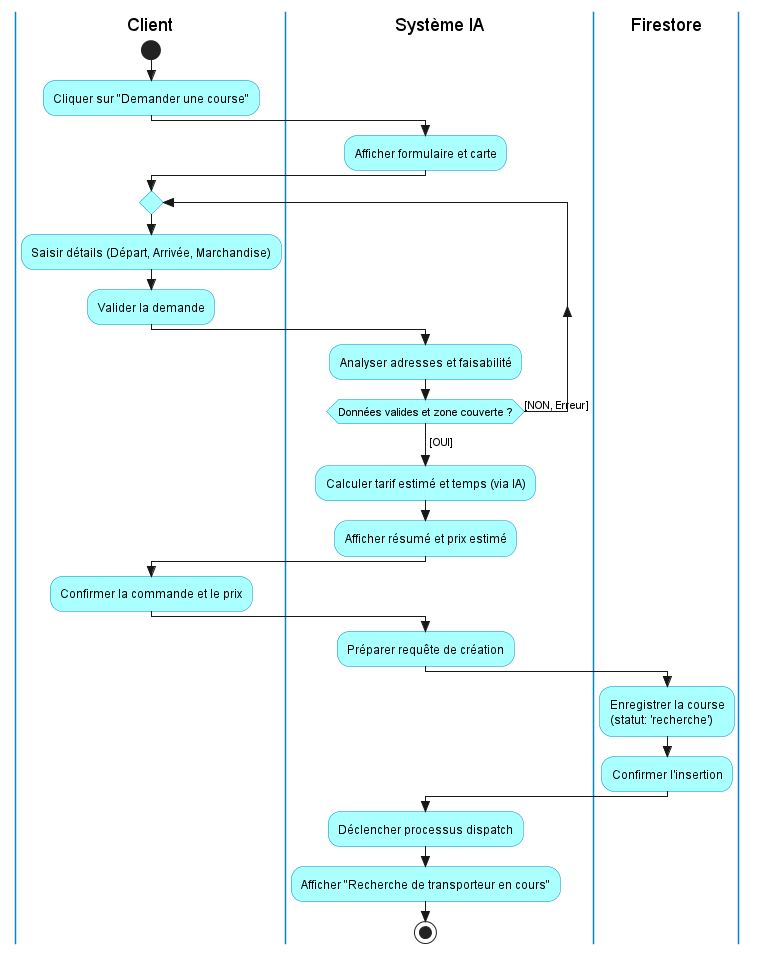

The diagram above was rendered by PlantUML. Its source (embedded in the PNG):
@startuml
skinparam style strictuml
skinparam activity {
  BackgroundColor #AAFFFF
  BorderColor #0088CC
  DiamondBackgroundColor #AAFFFF
  DiamondBorderColor #0088CC
}
skinparam swimlane {
  BorderColor #0088CC
}

|Client|
start
:Cliquer sur "Demander une course";
|Système IA|
:Afficher formulaire et carte;
|Client|
repeat
  :Saisir détails (Départ, Arrivée, Marchandise);
  :Valider la demande;
  |Système IA|
  :Analyser adresses et faisabilité;
repeat while (Données valides et zone couverte ?) is ([NON, Erreur])
->[OUI];
:Calculer tarif estimé et temps (via IA);
:Afficher résumé et prix estimé;
|Client|
:Confirmer la commande et le prix;
|Système IA|
:Préparer requête de création;
|Firestore|
:Enregistrer la course
(statut: 'recherche');
:Confirmer l'insertion;
|Système IA|
:Déclencher processus dispatch;
:Afficher "Recherche de transporteur en cours";
stop
@enduml